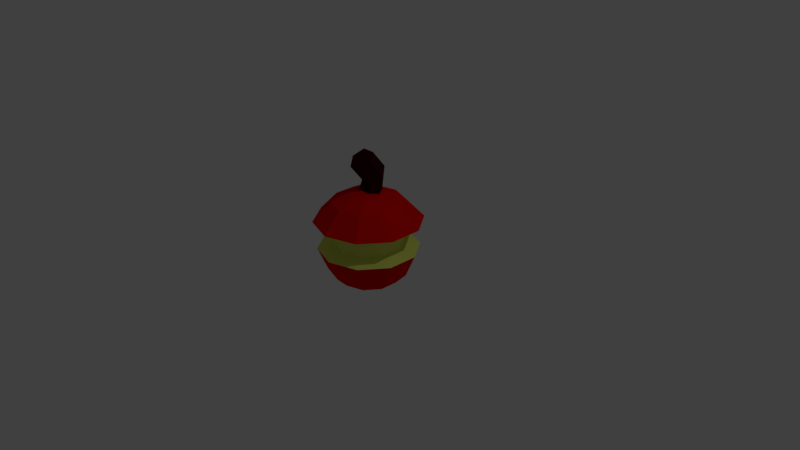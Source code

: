# Source: garbage1.blend  (saved by Blender 2.79.0; exported with 4.5.12 LTS)
import bpy
from mathutils import Matrix  # noqa: F401  (used for matrix-valued properties, if any)

bpy.ops.wm.read_factory_settings(use_empty=True)
scene = bpy.context.scene
scene.name = 'Scene'

# ---- collections
col_collection_1 = bpy.data.collections.new('Collection 1'); scene.collection.children.link(col_collection_1)

# ---- materials (node trees are filled in below, after node groups)
mat_material_003 = bpy.data.materials.new('Material.003')
mat_material_003.alpha_threshold = 0.0
mat_material_003.use_transparent_shadow = False
mat_material_003.diffuse_color = (0.0376, 0.001587, 0.002008, 1.0)
mat_material_003.roughness = 0.5
mat_material_001 = bpy.data.materials.new('Material.001')
mat_material_001.alpha_threshold = 0.0
mat_material_001.use_transparent_shadow = False
mat_material_001.diffuse_color = (0.7433, 0.8, 0.1595, 1.0)
mat_material_001.roughness = 0.5
mat_material_002 = bpy.data.materials.new('Material.002')
mat_material_002.alpha_threshold = 0.0
mat_material_002.use_transparent_shadow = False
mat_material_002.diffuse_color = (0.8, 0.002506, 0.0, 1.0)
mat_material_002.roughness = 0.5

# ---- material node trees

# ---- world
world_world = bpy.data.worlds.new('World'); scene.world = world_world
world_world.color = (0.05088, 0.05088, 0.05088)
world_world.use_sun_shadow = False
world_world.sun_shadow_jitter_overblur = 0.0
world_world.cycles.sampling_method = 'MANUAL'

# ---- cameras
cam_camera = bpy.data.cameras.new('Camera')
cam_camera.clip_end = 100.0
cam_camera.lens = 35.0
cam_camera.sensor_width = 32.0
cam_camera.sensor_height = 18.0
cam_camera.ortho_scale = 7.314
cam_camera.dof.focus_distance = 0.0
cam_camera.dof.aperture_fstop = 128.0

# ---- lights
light_lamp = bpy.data.lights.new('Lamp', 'POINT')
light_lamp.transmission_factor = 0.0
light_lamp.cutoff_distance = 30.0
light_lamp.energy = 100.0
light_lamp.shadow_buffer_clip_start = 1.001
light_lamp.shadow_soft_size = 0.1
light_lamp.shadow_maximum_resolution = 0.006
light_lamp.use_absolute_resolution = True

# ---- meshes
me_cylinder = bpy.data.meshes.new('Cylinder')
me_cylinder.from_pydata([(-0.25, -2.98e-08, -0.4548), (-0.25, -0.1423, 0.4048), (-0.125, 0.2165, -0.4548), (-0.125, 0.02653, 0.5403), (0.125, 0.2165, -0.4548), (0.125, 0.02653, 0.5403), (0.25, -1.49e-08, -0.4548), (0.25, -0.1423, 0.4048), (0.125, -0.2165, -0.4548), (0.125, -0.3112, 0.2693), (-0.125, -0.2165, -0.4548), (-0.125, -0.3112, 0.2693), (-0.1875, 0.1083, -0.4548), (-0.1875, -0.0579, 0.4725), (-0.25, 0.1423, 0.05005), (-0.125, 0.3112, 0.1855), (0.0, 0.2165, -0.4548), (1.863e-08, 0.02653, 0.5403), (0.125, 0.3112, 0.1855), (0.1875, 0.1083, -0.4548), (0.1875, -0.0579, 0.4725), (0.25, 0.1423, 0.05005), (0.1875, -0.1083, -0.4548), (0.1875, -0.2268, 0.337), (0.125, -0.02653, -0.08546), (1.49e-08, -0.2165, -0.4548), (2.98e-08, -0.3112, 0.2693), (-0.125, -0.02653, -0.08546), (-0.1875, -0.1083, -0.4548), (-0.1875, -0.2268, 0.337), (-0.1875, 0.0579, -0.0177), (5.588e-09, -0.02653, -0.08546), (0.1875, 0.0579, -0.0177), (0.1875, 0.2268, 0.1178), (0.0, 0.3112, 0.1855), (-0.1875, 0.2268, 0.1178)], [], [(35, 13, 3, 15), (34, 17, 5, 18), (33, 20, 7, 21), (32, 23, 9, 24), (3, 13, 1, 29, 11, 26, 9, 23, 7, 20, 5, 17), (31, 26, 11, 27), (30, 29, 1, 14), (0, 12, 2, 16, 4, 19, 6, 22, 8, 25, 10, 28), (28, 30, 14, 0), (10, 27, 30, 28), (27, 11, 29, 30), (25, 31, 27, 10), (8, 24, 31, 25), (24, 9, 26, 31), (22, 32, 24, 8), (6, 21, 32, 22), (21, 7, 23, 32), (19, 33, 21, 6), (4, 18, 33, 19), (18, 5, 20, 33), (16, 34, 18, 4), (2, 15, 34, 16), (15, 3, 17, 34), (12, 35, 15, 2), (0, 14, 35, 12), (14, 1, 13, 35)])
me_cylinder.materials.append(mat_material_003)
me_cylinder.use_remesh_preserve_volume = False
me_cylinder.use_remesh_preserve_attributes = False
me_cylinder.use_mirror_vertex_groups = False
me_cylinder.update()
me_sphere = bpy.data.meshes.new('Sphere')
me_sphere.from_pydata([(9.313e-10, 0.9997, -0.1393), (0.0, 0.5878, -0.809), (0.2186, 0.301, 0.9907), (0.416, 0.5726, 0.8197), (0.6327, 0.8709, 0.4301), (0.3966, 0.5458, 0.2957), (0.3966, 0.5459, -0.0541), (0.5876, 0.8088, -0.1393), (0.4755, 0.6545, -0.5878), (0.3455, 0.4755, -0.809), (0.1816, 0.25, -0.9511), (0.3538, 0.115, 0.9907), (0.6731, 0.2187, 0.8197), (1.024, 0.3327, 0.4301), (0.6417, 0.2085, 0.2957), (0.6418, 0.2085, -0.0541), (0.9508, 0.3089, -0.1393), (0.7694, 0.25, -0.5878), (0.559, 0.1816, -0.809), (0.2939, 0.09549, -0.9511), (0.3538, -0.115, 0.9907), (0.6731, -0.2187, 0.8197), (1.024, -0.3327, 0.4301), (0.6417, -0.2085, 0.2957), (0.6418, -0.2085, -0.0541), (0.9508, -0.3089, -0.1393), (0.7694, -0.25, -0.5878), (0.559, -0.1816, -0.809), (0.2939, -0.09549, -0.9511), (0.2186, -0.301, 0.9907), (0.416, -0.5726, 0.8197), (0.6327, -0.8709, 0.4301), (0.3966, -0.5458, 0.2957), (0.3966, -0.5459, -0.0541), (0.5876, -0.8088, -0.1393), (0.4755, -0.6545, -0.5878), (0.3455, -0.4755, -0.809), (0.1816, -0.25, -0.9511), (-6.846e-05, -0.3721, 0.9907), (-6.841e-05, -0.7078, 0.8197), (0.006056, -1.077, 0.4301), (0.005086, -0.6747, 0.2957), (9.546e-08, -0.6748, -0.0541), (-4.837e-08, -0.9997, -0.1393), (-1.709e-08, -0.809, -0.5878), (7.232e-08, -0.5878, -0.809), (1.271e-08, -0.309, -0.9511), (-6.872e-05, -6.427e-07, 1.05), (-0.2188, -0.301, 0.9907), (-0.4161, -0.5726, 0.8197), (-0.6267, -0.8709, 0.4301), (-0.3915, -0.5458, 0.2957), (-0.3966, -0.5459, -0.0541), (-0.5876, -0.8088, -0.1393), (-0.4755, -0.6545, -0.5878), (-0.3455, -0.4755, -0.809), (-0.1816, -0.25, -0.9511), (-0.354, -0.115, 0.9907), (-0.6732, -0.2187, 0.8197), (-1.024, -0.3327, 0.4301), (-0.6416, -0.2085, 0.2957), (-0.6418, -0.2085, -0.0541), (-0.9508, -0.3089, -0.1393), (-0.7694, -0.25, -0.5878), (-0.559, -0.1816, -0.809), (-0.2939, -0.09549, -0.9511), (-0.354, 0.115, 0.9907), (-0.6732, 0.2187, 0.8197), (-1.024, 0.3327, 0.4301), (-0.6416, 0.2085, 0.2957), (-0.6418, 0.2085, -0.0541), (-0.9508, 0.3089, -0.1393), (-0.7694, 0.25, -0.5878), (-0.559, 0.1816, -0.809), (-0.2939, 0.09549, -0.9511), (-0.2188, 0.301, 0.9907), (-0.4161, 0.5726, 0.8197), (-0.6328, 0.8709, 0.4301), (-0.3965, 0.5458, 0.2957), (-0.3966, 0.5459, -0.0541), (-0.5876, 0.8088, -0.1393), (-0.4755, 0.6545, -0.5878), (-0.3455, 0.4755, -0.809), (-0.1816, 0.25, -0.9511), (-6.851e-05, 0.3721, 0.9907), (-6.862e-05, 0.7078, 0.8197), (-3.407e-05, 1.077, 0.4301), (2.853e-05, 0.6747, 0.2957), (-1.257e-07, 0.6748, -0.0541), (-1.709e-08, 0.809, -0.5878), (-1.709e-08, 0.309, -0.9511), (0.0, -3.258e-07, -1.0)], [], [(86, 85, 3, 4), (91, 90, 10), (89, 0, 7, 8), (87, 86, 4, 5), (84, 47, 2), (1, 89, 8, 9), (88, 87, 5, 6), (85, 84, 2, 3), (90, 1, 9, 10), (0, 88, 6, 7), (91, 10, 19), (8, 7, 16, 17), (5, 4, 13, 14), (2, 47, 11), (9, 8, 17, 18), (6, 5, 14, 15), (3, 2, 11, 12), (10, 9, 18, 19), (7, 6, 15, 16), (4, 3, 12, 13), (16, 15, 24, 25), (13, 12, 21, 22), (91, 19, 28), (17, 16, 25, 26), (14, 13, 22, 23), (11, 47, 20), (18, 17, 26, 27), (15, 14, 23, 24), (12, 11, 20, 21), (19, 18, 27, 28), (21, 20, 29, 30), (28, 27, 36, 37), (25, 24, 33, 34), (22, 21, 30, 31), (91, 28, 37), (26, 25, 34, 35), (23, 22, 31, 32), (20, 47, 29), (27, 26, 35, 36), (24, 23, 32, 33), (33, 32, 41, 42), (30, 29, 38, 39), (37, 36, 45, 46), (34, 33, 42, 43), (31, 30, 39, 40), (91, 37, 46), (35, 34, 43, 44), (32, 31, 40, 41), (29, 47, 38), (36, 35, 44, 45), (38, 47, 48), (45, 44, 54, 55), (42, 41, 51, 52), (39, 38, 48, 49), (46, 45, 55, 56), (43, 42, 52, 53), (40, 39, 49, 50), (91, 46, 56), (44, 43, 53, 54), (41, 40, 50, 51), (54, 53, 62, 63), (51, 50, 59, 60), (48, 47, 57), (55, 54, 63, 64), (52, 51, 60, 61), (49, 48, 57, 58), (56, 55, 64, 65), (53, 52, 61, 62), (50, 49, 58, 59), (91, 56, 65), (59, 58, 67, 68), (91, 65, 74), (63, 62, 71, 72), (60, 59, 68, 69), (57, 47, 66), (64, 63, 72, 73), (61, 60, 69, 70), (58, 57, 66, 67), (65, 64, 73, 74), (62, 61, 70, 71), (71, 70, 79, 80), (68, 67, 76, 77), (91, 74, 83), (72, 71, 80, 81), (69, 68, 77, 78), (66, 47, 75), (73, 72, 81, 82), (70, 69, 78, 79), (67, 66, 75, 76), (74, 73, 82, 83), (76, 75, 84, 85), (83, 82, 1, 90), (80, 79, 88, 0), (77, 76, 85, 86), (91, 83, 90), (81, 80, 0, 89), (78, 77, 86, 87), (75, 47, 84), (82, 81, 89, 1), (79, 78, 87, 88)])
me_sphere.polygons.foreach_set('material_index', [1, 1, 1, 0, 1, 1, 0, 1, 1, 0, 1, 1, 0, 1, 1, 0, 1, 1, 0, 1, 0, 1, 1, 1, 0, 1, 1, 0, 1, 1, 1, 1, 0, 1, 1, 1, 0, 1, 1, 0, 0, 1, 1, 0, 1, 1, 1, 0, 1, 1, 1, 1, 0, 1, 1, 0, 1, 1, 1, 0, 1, 0, 1, 1, 0, 1, 1, 0, 1, 1, 1, 1, 1, 0, 1, 1, 0, 1, 1, 0, 0, 1, 1, 1, 0, 1, 1, 0, 1, 1, 1, 1, 0, 1, 1, 1, 0, 1, 1, 0])
me_sphere.materials.append(mat_material_001)
me_sphere.materials.append(mat_material_002)
me_sphere.use_remesh_preserve_volume = False
me_sphere.use_remesh_preserve_attributes = False
me_sphere.use_mirror_vertex_groups = False
me_sphere.update()

# ---- objects
ob_cylinder = bpy.data.objects.new('Cylinder', me_cylinder)
ob_sphere = bpy.data.objects.new('Sphere', me_sphere)
ob_lamp = bpy.data.objects.new('Lamp', light_lamp)
ob_camera = bpy.data.objects.new('Camera', cam_camera)

# ---- transforms, parenting, visibility, modifiers, constraints
ob_cylinder.location = (0.0, 0.0, 1.066)
ob_cylinder.scale = (0.6618, 0.6618, 0.6618)
ob_cylinder.lineart.crease_threshold = 0.0
ob_sphere.location = (0.0, 0.0, 0.2169)
ob_sphere.scale = (0.6618, 0.6618, 0.6618)
ob_sphere.lineart.crease_threshold = 0.0
ob_lamp.location = (4.076, 1.005, 5.904)
ob_lamp.rotation_euler = (0.6503, 0.05522, 1.866)
ob_lamp.lock_rotations_4d = False
ob_lamp.empty_display_type = 'ARROWS'
ob_lamp.color = (0.0, 0.0, 0.0, 0.0)
ob_lamp.lineart.crease_threshold = 0.0
ob_camera.location = (7.481, -6.508, 5.344)
ob_camera.rotation_euler = (1.109, 0.0, 0.8149)
ob_camera.lock_rotations_4d = False
ob_camera.empty_display_type = 'ARROWS'
ob_camera.color = (0.0, 0.0, 0.0, 0.0)
ob_camera.display_type = 'WIRE'
ob_camera.lineart.crease_threshold = 0.0

# ---- collection membership
col_collection_1.objects.link(ob_cylinder)
col_collection_1.objects.link(ob_sphere)
col_collection_1.objects.link(ob_lamp)
col_collection_1.objects.link(ob_camera)

# ---- scene / render settings (as saved in the file)
scene.camera = ob_camera
scene.frame_start = 1; scene.frame_end = 250; scene.frame_set(1)
scene.render.engine = 'BLENDER_EEVEE_NEXT'
scene.render.resolution_percentage = 50
scene.render.dither_intensity = 0.0
scene.cycles.use_denoising = False
scene.cycles.samples = 128
scene.cycles.sampling_pattern = 'TABULATED_SOBOL'
scene.cycles.use_adaptive_sampling = False
scene.cycles.use_light_tree = False
scene.cycles.blur_glossy = 0.0
scene.cycles.sample_clamp_indirect = 0.0
scene.view_settings.view_transform = 'Standard'
bpy.context.view_layer.update()
